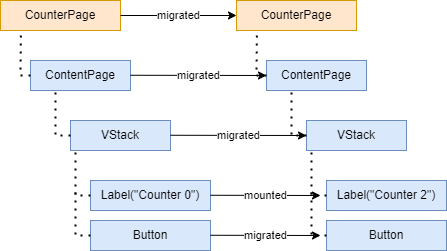

The diagram above was exported from draw.io. Its source (the exported page's mxGraphModel, read from the mxfile embedded in the PNG):
<mxGraphModel dx="649" dy="499" grid="1" gridSize="10" guides="1" tooltips="1" connect="1" arrows="1" fold="1" page="1" pageScale="1" pageWidth="827" pageHeight="1169" math="0" shadow="0">
  <root>
    <mxCell id="0" />
    <mxCell id="1" parent="0" />
    <mxCell id="opwLosxMWWT0jTBt4Pc_-2" value="CounterPage" style="rounded=0;whiteSpace=wrap;html=1;fillColor=#ffe6cc;strokeColor=#d79b00;" vertex="1" parent="1">
      <mxGeometry x="70" y="80" width="120" height="30" as="geometry" />
    </mxCell>
    <mxCell id="opwLosxMWWT0jTBt4Pc_-3" value="ContentPage" style="rounded=0;whiteSpace=wrap;html=1;fillColor=#dae8fc;strokeColor=#6c8ebf;" vertex="1" parent="1">
      <mxGeometry x="100" y="140" width="100" height="30" as="geometry" />
    </mxCell>
    <mxCell id="opwLosxMWWT0jTBt4Pc_-4" value="" style="endArrow=none;dashed=1;html=1;dashPattern=1 3;strokeWidth=2;rounded=0;entryX=0.17;entryY=1.054;entryDx=0;entryDy=0;exitX=0;exitY=0.5;exitDx=0;exitDy=0;entryPerimeter=0;" edge="1" parent="1" source="opwLosxMWWT0jTBt4Pc_-3" target="opwLosxMWWT0jTBt4Pc_-2">
      <mxGeometry width="50" height="50" relative="1" as="geometry">
        <mxPoint x="260" y="190" as="sourcePoint" />
        <mxPoint x="310" y="140" as="targetPoint" />
        <Array as="points">
          <mxPoint x="90" y="155" />
          <mxPoint x="90" y="150" />
        </Array>
      </mxGeometry>
    </mxCell>
    <mxCell id="opwLosxMWWT0jTBt4Pc_-5" value="VStack" style="rounded=0;whiteSpace=wrap;html=1;fillColor=#dae8fc;strokeColor=#6c8ebf;" vertex="1" parent="1">
      <mxGeometry x="140" y="200" width="100" height="30" as="geometry" />
    </mxCell>
    <mxCell id="opwLosxMWWT0jTBt4Pc_-6" value="Label(&quot;Counter 0&quot;)" style="rounded=0;whiteSpace=wrap;html=1;fillColor=#dae8fc;strokeColor=#6c8ebf;" vertex="1" parent="1">
      <mxGeometry x="160" y="260" width="120" height="30" as="geometry" />
    </mxCell>
    <mxCell id="opwLosxMWWT0jTBt4Pc_-7" value="Button" style="rounded=0;whiteSpace=wrap;html=1;fillColor=#dae8fc;strokeColor=#6c8ebf;" vertex="1" parent="1">
      <mxGeometry x="160" y="300" width="120" height="30" as="geometry" />
    </mxCell>
    <mxCell id="opwLosxMWWT0jTBt4Pc_-10" value="" style="endArrow=none;dashed=1;html=1;dashPattern=1 3;strokeWidth=2;rounded=0;entryX=0.25;entryY=1;entryDx=0;entryDy=0;exitX=0;exitY=0.5;exitDx=0;exitDy=0;" edge="1" parent="1" source="opwLosxMWWT0jTBt4Pc_-5" target="opwLosxMWWT0jTBt4Pc_-3">
      <mxGeometry width="50" height="50" relative="1" as="geometry">
        <mxPoint x="160" y="210" as="sourcePoint" />
        <mxPoint x="210" y="160" as="targetPoint" />
        <Array as="points">
          <mxPoint x="125" y="215" />
        </Array>
      </mxGeometry>
    </mxCell>
    <mxCell id="opwLosxMWWT0jTBt4Pc_-11" value="" style="endArrow=none;dashed=1;html=1;dashPattern=1 3;strokeWidth=2;rounded=0;entryX=0.25;entryY=1;entryDx=0;entryDy=0;exitX=0;exitY=0.5;exitDx=0;exitDy=0;" edge="1" parent="1">
      <mxGeometry width="50" height="50" relative="1" as="geometry">
        <mxPoint x="160.00000000000006" y="275" as="sourcePoint" />
        <mxPoint x="144.99999999999994" y="230" as="targetPoint" />
        <Array as="points">
          <mxPoint x="145" y="275" />
        </Array>
      </mxGeometry>
    </mxCell>
    <mxCell id="opwLosxMWWT0jTBt4Pc_-12" value="" style="endArrow=none;dashed=1;html=1;dashPattern=1 3;strokeWidth=2;rounded=0;entryX=0.25;entryY=1;entryDx=0;entryDy=0;exitX=0;exitY=0.5;exitDx=0;exitDy=0;" edge="1" parent="1">
      <mxGeometry width="50" height="50" relative="1" as="geometry">
        <mxPoint x="160.00000000000006" y="315" as="sourcePoint" />
        <mxPoint x="144.99999999999994" y="270" as="targetPoint" />
        <Array as="points">
          <mxPoint x="145" y="315" />
        </Array>
      </mxGeometry>
    </mxCell>
    <mxCell id="opwLosxMWWT0jTBt4Pc_-13" value="CounterPage" style="rounded=0;whiteSpace=wrap;html=1;fillColor=#ffe6cc;strokeColor=#d79b00;" vertex="1" parent="1">
      <mxGeometry x="306" y="80" width="120" height="30" as="geometry" />
    </mxCell>
    <mxCell id="opwLosxMWWT0jTBt4Pc_-14" value="ContentPage" style="rounded=0;whiteSpace=wrap;html=1;fillColor=#dae8fc;strokeColor=#6c8ebf;" vertex="1" parent="1">
      <mxGeometry x="336" y="140" width="100" height="30" as="geometry" />
    </mxCell>
    <mxCell id="opwLosxMWWT0jTBt4Pc_-15" value="" style="endArrow=none;dashed=1;html=1;dashPattern=1 3;strokeWidth=2;rounded=0;entryX=0.17;entryY=1.054;entryDx=0;entryDy=0;exitX=0;exitY=0.5;exitDx=0;exitDy=0;entryPerimeter=0;" edge="1" parent="1" source="opwLosxMWWT0jTBt4Pc_-14" target="opwLosxMWWT0jTBt4Pc_-13">
      <mxGeometry width="50" height="50" relative="1" as="geometry">
        <mxPoint x="496" y="190" as="sourcePoint" />
        <mxPoint x="546" y="140" as="targetPoint" />
        <Array as="points">
          <mxPoint x="326" y="155" />
          <mxPoint x="326" y="150" />
        </Array>
      </mxGeometry>
    </mxCell>
    <mxCell id="opwLosxMWWT0jTBt4Pc_-16" value="VStack" style="rounded=0;whiteSpace=wrap;html=1;fillColor=#dae8fc;strokeColor=#6c8ebf;" vertex="1" parent="1">
      <mxGeometry x="376" y="200" width="100" height="30" as="geometry" />
    </mxCell>
    <mxCell id="opwLosxMWWT0jTBt4Pc_-17" value="&lt;span style=&quot;&quot;&gt;Label(&quot;Counter 2&quot;)&lt;/span&gt;" style="rounded=0;whiteSpace=wrap;html=1;fillColor=#dae8fc;strokeColor=#6c8ebf;" vertex="1" parent="1">
      <mxGeometry x="396" y="260" width="120" height="30" as="geometry" />
    </mxCell>
    <mxCell id="opwLosxMWWT0jTBt4Pc_-18" value="Button" style="rounded=0;whiteSpace=wrap;html=1;fillColor=#dae8fc;strokeColor=#6c8ebf;" vertex="1" parent="1">
      <mxGeometry x="396" y="300" width="120" height="30" as="geometry" />
    </mxCell>
    <mxCell id="opwLosxMWWT0jTBt4Pc_-19" value="" style="endArrow=none;dashed=1;html=1;dashPattern=1 3;strokeWidth=2;rounded=0;entryX=0.25;entryY=1;entryDx=0;entryDy=0;exitX=0;exitY=0.5;exitDx=0;exitDy=0;" edge="1" parent="1" source="opwLosxMWWT0jTBt4Pc_-16" target="opwLosxMWWT0jTBt4Pc_-14">
      <mxGeometry width="50" height="50" relative="1" as="geometry">
        <mxPoint x="396" y="210" as="sourcePoint" />
        <mxPoint x="446" y="160" as="targetPoint" />
        <Array as="points">
          <mxPoint x="361" y="215" />
        </Array>
      </mxGeometry>
    </mxCell>
    <mxCell id="opwLosxMWWT0jTBt4Pc_-20" value="" style="endArrow=none;dashed=1;html=1;dashPattern=1 3;strokeWidth=2;rounded=0;entryX=0.25;entryY=1;entryDx=0;entryDy=0;exitX=0;exitY=0.5;exitDx=0;exitDy=0;" edge="1" parent="1">
      <mxGeometry width="50" height="50" relative="1" as="geometry">
        <mxPoint x="396" y="275" as="sourcePoint" />
        <mxPoint x="381" y="230" as="targetPoint" />
        <Array as="points">
          <mxPoint x="381" y="275" />
        </Array>
      </mxGeometry>
    </mxCell>
    <mxCell id="opwLosxMWWT0jTBt4Pc_-21" value="" style="endArrow=none;dashed=1;html=1;dashPattern=1 3;strokeWidth=2;rounded=0;entryX=0.25;entryY=1;entryDx=0;entryDy=0;exitX=0;exitY=0.5;exitDx=0;exitDy=0;" edge="1" parent="1">
      <mxGeometry width="50" height="50" relative="1" as="geometry">
        <mxPoint x="396" y="315" as="sourcePoint" />
        <mxPoint x="381" y="270" as="targetPoint" />
        <Array as="points">
          <mxPoint x="381" y="315" />
        </Array>
      </mxGeometry>
    </mxCell>
    <mxCell id="opwLosxMWWT0jTBt4Pc_-22" value="migrated" style="endArrow=classic;html=1;rounded=0;exitX=1;exitY=0.5;exitDx=0;exitDy=0;entryX=0;entryY=0.5;entryDx=0;entryDy=0;" edge="1" parent="1" source="opwLosxMWWT0jTBt4Pc_-2" target="opwLosxMWWT0jTBt4Pc_-13">
      <mxGeometry width="50" height="50" relative="1" as="geometry">
        <mxPoint x="380" y="260" as="sourcePoint" />
        <mxPoint x="430" y="210" as="targetPoint" />
      </mxGeometry>
    </mxCell>
    <mxCell id="opwLosxMWWT0jTBt4Pc_-23" value="migrated" style="endArrow=classic;html=1;rounded=0;exitX=1;exitY=0.5;exitDx=0;exitDy=0;entryX=0;entryY=0.5;entryDx=0;entryDy=0;" edge="1" parent="1" target="opwLosxMWWT0jTBt4Pc_-14">
      <mxGeometry width="50" height="50" relative="1" as="geometry">
        <mxPoint x="200" y="154.76" as="sourcePoint" />
        <mxPoint x="340" y="155" as="targetPoint" />
      </mxGeometry>
    </mxCell>
    <mxCell id="opwLosxMWWT0jTBt4Pc_-24" value="migrated" style="endArrow=classic;html=1;rounded=0;exitX=1;exitY=0.5;exitDx=0;exitDy=0;entryX=0;entryY=0.5;entryDx=0;entryDy=0;" edge="1" parent="1">
      <mxGeometry width="50" height="50" relative="1" as="geometry">
        <mxPoint x="240" y="214.76" as="sourcePoint" />
        <mxPoint x="376" y="215" as="targetPoint" />
      </mxGeometry>
    </mxCell>
    <mxCell id="opwLosxMWWT0jTBt4Pc_-25" value="mounted" style="endArrow=classic;html=1;rounded=0;exitX=1;exitY=0.5;exitDx=0;exitDy=0;" edge="1" parent="1">
      <mxGeometry width="50" height="50" relative="1" as="geometry">
        <mxPoint x="280" y="274.76" as="sourcePoint" />
        <mxPoint x="390" y="275" as="targetPoint" />
      </mxGeometry>
    </mxCell>
    <mxCell id="opwLosxMWWT0jTBt4Pc_-26" value="migrated" style="endArrow=classic;html=1;rounded=0;exitX=1;exitY=0.5;exitDx=0;exitDy=0;" edge="1" parent="1">
      <mxGeometry width="50" height="50" relative="1" as="geometry">
        <mxPoint x="280" y="314.76" as="sourcePoint" />
        <mxPoint x="390" y="315" as="targetPoint" />
      </mxGeometry>
    </mxCell>
  </root>
</mxGraphModel>